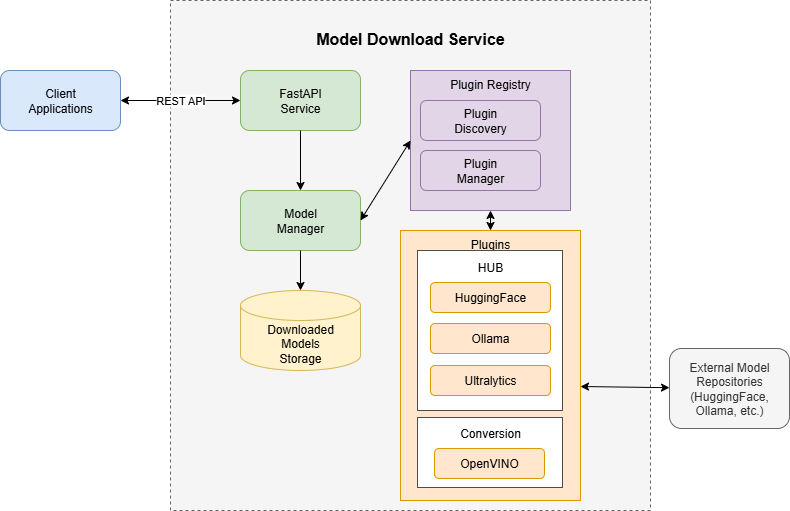

The diagram above was exported from draw.io. Its source (the exported page's mxGraphModel, read from the mxfile embedded in the PNG):
<mxGraphModel dx="1281" dy="626" grid="1" gridSize="10" guides="1" tooltips="1" connect="1" arrows="1" fold="1" page="1" pageScale="1" pageWidth="850" pageHeight="1100" math="0" shadow="0">
  <root>
    <mxCell id="0" />
    <mxCell id="1" parent="0" />
    <mxCell id="9TrrxKNiAvs9dey9jWPG-1" value="Client&#10;Applications" style="rounded=1;whiteSpace=wrap;html=1;fillColor=#dae8fc;strokeColor=#6c8ebf;" parent="1" vertex="1">
      <mxGeometry x="30" y="120" width="120" height="60" as="geometry" />
    </mxCell>
    <mxCell id="9TrrxKNiAvs9dey9jWPG-3" value="External Model&#10;Repositories&#10;(HuggingFace,&#10;Ollama, etc.)" style="rounded=1;whiteSpace=wrap;html=1;fillColor=#f5f5f5;strokeColor=#666666;fontColor=#333333;" parent="1" vertex="1">
      <mxGeometry x="699" y="398" width="120" height="80" as="geometry" />
    </mxCell>
    <mxCell id="9TrrxKNiAvs9dey9jWPG-4" value="&lt;font style=&quot;font-size: 18px;&quot;&gt;&lt;br&gt;&lt;/font&gt;&lt;div&gt;&lt;font size=&quot;3&quot;&gt;Model Download Service&lt;/font&gt;&lt;/div&gt;" style="rounded=0;whiteSpace=wrap;html=1;fillColor=#f5f5f5;strokeColor=#666666;verticalAlign=top;fontStyle=1;fontSize=14;dashed=1;" parent="1" vertex="1">
      <mxGeometry x="200" y="50" width="480" height="510" as="geometry" />
    </mxCell>
    <mxCell id="9TrrxKNiAvs9dey9jWPG-5" value="FastAPI&#10;Service" style="rounded=1;whiteSpace=wrap;html=1;fillColor=#d5e8d4;strokeColor=#82b366;" parent="1" vertex="1">
      <mxGeometry x="270" y="120" width="120" height="60" as="geometry" />
    </mxCell>
    <mxCell id="9TrrxKNiAvs9dey9jWPG-6" value="Model&#10;Manager" style="rounded=1;whiteSpace=wrap;html=1;fillColor=#d5e8d4;strokeColor=#82b366;" parent="1" vertex="1">
      <mxGeometry x="270" y="240" width="120" height="60" as="geometry" />
    </mxCell>
    <mxCell id="9TrrxKNiAvs9dey9jWPG-7" value="Downloaded&#10;Models&#10;Storage" style="shape=cylinder3;whiteSpace=wrap;html=1;boundedLbl=1;backgroundOutline=1;size=15;fillColor=#fff2cc;strokeColor=#d6b656;" parent="1" vertex="1">
      <mxGeometry x="270" y="340" width="120" height="80" as="geometry" />
    </mxCell>
    <mxCell id="9TrrxKNiAvs9dey9jWPG-8" value="Plugin Registry" style="rounded=0;whiteSpace=wrap;html=1;fillColor=#e1d5e7;strokeColor=#9673a6;verticalAlign=top;" parent="1" vertex="1">
      <mxGeometry x="440" y="120" width="160" height="140" as="geometry" />
    </mxCell>
    <mxCell id="9TrrxKNiAvs9dey9jWPG-9" value="Plugin&#10;Discovery" style="rounded=1;whiteSpace=wrap;html=1;fillColor=#e1d5e7;strokeColor=#9673a6;" parent="1" vertex="1">
      <mxGeometry x="450" y="150" width="120" height="40" as="geometry" />
    </mxCell>
    <mxCell id="9TrrxKNiAvs9dey9jWPG-10" value="Plugin&#10;Manager" style="rounded=1;whiteSpace=wrap;html=1;fillColor=#e1d5e7;strokeColor=#9673a6;" parent="1" vertex="1">
      <mxGeometry x="450" y="200" width="120" height="40" as="geometry" />
    </mxCell>
    <mxCell id="9TrrxKNiAvs9dey9jWPG-11" value="Plugins" style="rounded=0;whiteSpace=wrap;html=1;fillColor=#ffe6cc;strokeColor=#d79b00;verticalAlign=top;" parent="1" vertex="1">
      <mxGeometry x="430" y="280" width="180" height="270" as="geometry" />
    </mxCell>
    <mxCell id="9TrrxKNiAvs9dey9jWPG-15" value="REST API" style="endArrow=classic;startArrow=classic;html=1;rounded=0;exitX=1;exitY=0.5;exitDx=0;exitDy=0;entryX=0;entryY=0.5;entryDx=0;entryDy=0;" parent="1" source="9TrrxKNiAvs9dey9jWPG-1" target="9TrrxKNiAvs9dey9jWPG-5" edge="1">
      <mxGeometry width="50" height="50" relative="1" as="geometry">
        <mxPoint x="400" y="410" as="sourcePoint" />
        <mxPoint x="450" y="360" as="targetPoint" />
      </mxGeometry>
    </mxCell>
    <mxCell id="9TrrxKNiAvs9dey9jWPG-17" value="" style="endArrow=classic;startArrow=classic;html=1;rounded=0;" parent="1" edge="1" source="9TrrxKNiAvs9dey9jWPG-3">
      <mxGeometry width="50" height="50" relative="1" as="geometry">
        <mxPoint x="695.3600000000001" y="436" as="sourcePoint" />
        <mxPoint x="610" y="436" as="targetPoint" />
        <Array as="points" />
      </mxGeometry>
    </mxCell>
    <mxCell id="9TrrxKNiAvs9dey9jWPG-18" value="" style="endArrow=classic;html=1;rounded=0;exitX=0.5;exitY=1;exitDx=0;exitDy=0;entryX=0.5;entryY=0;entryDx=0;entryDy=0;" parent="1" source="9TrrxKNiAvs9dey9jWPG-5" target="9TrrxKNiAvs9dey9jWPG-6" edge="1">
      <mxGeometry width="50" height="50" relative="1" as="geometry">
        <mxPoint x="400" y="320" as="sourcePoint" />
        <mxPoint x="450" y="270" as="targetPoint" />
      </mxGeometry>
    </mxCell>
    <mxCell id="9TrrxKNiAvs9dey9jWPG-19" value="" style="endArrow=classic;html=1;rounded=0;exitX=0.5;exitY=1;exitDx=0;exitDy=0;entryX=0.5;entryY=0;entryDx=0;entryDy=0;entryPerimeter=0;" parent="1" source="9TrrxKNiAvs9dey9jWPG-6" target="9TrrxKNiAvs9dey9jWPG-7" edge="1">
      <mxGeometry width="50" height="50" relative="1" as="geometry">
        <mxPoint x="430" y="190" as="sourcePoint" />
        <mxPoint x="430" y="240" as="targetPoint" />
      </mxGeometry>
    </mxCell>
    <mxCell id="9TrrxKNiAvs9dey9jWPG-20" value="" style="endArrow=classic;startArrow=classic;html=1;rounded=0;exitX=1;exitY=0.5;exitDx=0;exitDy=0;entryX=0;entryY=0.5;entryDx=0;entryDy=0;" parent="1" source="9TrrxKNiAvs9dey9jWPG-6" target="9TrrxKNiAvs9dey9jWPG-8" edge="1">
      <mxGeometry width="50" height="50" relative="1" as="geometry">
        <mxPoint x="400" y="320" as="sourcePoint" />
        <mxPoint x="450" y="270" as="targetPoint" />
      </mxGeometry>
    </mxCell>
    <mxCell id="9TrrxKNiAvs9dey9jWPG-21" value="" style="endArrow=classic;startArrow=classic;html=1;rounded=0;exitX=0.5;exitY=1;exitDx=0;exitDy=0;entryX=0.5;entryY=0;entryDx=0;entryDy=0;" parent="1" source="9TrrxKNiAvs9dey9jWPG-8" target="9TrrxKNiAvs9dey9jWPG-11" edge="1">
      <mxGeometry width="50" height="50" relative="1" as="geometry">
        <mxPoint x="400" y="320" as="sourcePoint" />
        <mxPoint x="450" y="270" as="targetPoint" />
      </mxGeometry>
    </mxCell>
    <mxCell id="6eOfWTjhO89RKVF3vFCL-9" value="" style="rounded=0;whiteSpace=wrap;html=1;strokeColor=#4D4D4D;direction=west;fillColor=default;" parent="1" vertex="1">
      <mxGeometry x="447" y="300" width="145" height="160" as="geometry" />
    </mxCell>
    <mxCell id="9TrrxKNiAvs9dey9jWPG-12" value="HuggingFace" style="rounded=1;whiteSpace=wrap;html=1;fillColor=#ffe6cc;strokeColor=#d79b00;" parent="1" vertex="1">
      <mxGeometry x="460" y="332" width="120" height="30" as="geometry" />
    </mxCell>
    <mxCell id="9TrrxKNiAvs9dey9jWPG-13" value="Ollama" style="rounded=1;whiteSpace=wrap;html=1;fillColor=#ffe6cc;strokeColor=#d79b00;" parent="1" vertex="1">
      <mxGeometry x="460" y="373" width="120" height="30" as="geometry" />
    </mxCell>
    <mxCell id="6eOfWTjhO89RKVF3vFCL-10" value="" style="rounded=0;whiteSpace=wrap;html=1;strokeColor=#4D4D4D;direction=west;fillColor=default;" parent="1" vertex="1">
      <mxGeometry x="447" y="467" width="145" height="70" as="geometry" />
    </mxCell>
    <mxCell id="9TrrxKNiAvs9dey9jWPG-14" value="OpenVINO" style="rounded=1;whiteSpace=wrap;html=1;fillColor=#ffe6cc;strokeColor=#d79b00;" parent="1" vertex="1">
      <mxGeometry x="464" y="498" width="110" height="30" as="geometry" />
    </mxCell>
    <mxCell id="6eOfWTjhO89RKVF3vFCL-11" value="HUB" style="text;html=1;align=center;verticalAlign=middle;whiteSpace=wrap;rounded=0;" parent="1" vertex="1">
      <mxGeometry x="490" y="302" width="60" height="30" as="geometry" />
    </mxCell>
    <mxCell id="6eOfWTjhO89RKVF3vFCL-12" value="Conversion" style="text;html=1;align=center;verticalAlign=middle;whiteSpace=wrap;rounded=0;" parent="1" vertex="1">
      <mxGeometry x="490" y="468" width="60" height="30" as="geometry" />
    </mxCell>
    <mxCell id="EBiuZJ_GRWujCpFvwKMd-1" value="Ultralytics" style="rounded=1;whiteSpace=wrap;html=1;fillColor=#ffe6cc;strokeColor=#d79b00;" vertex="1" parent="1">
      <mxGeometry x="460" y="415" width="120" height="30" as="geometry" />
    </mxCell>
  </root>
</mxGraphModel>